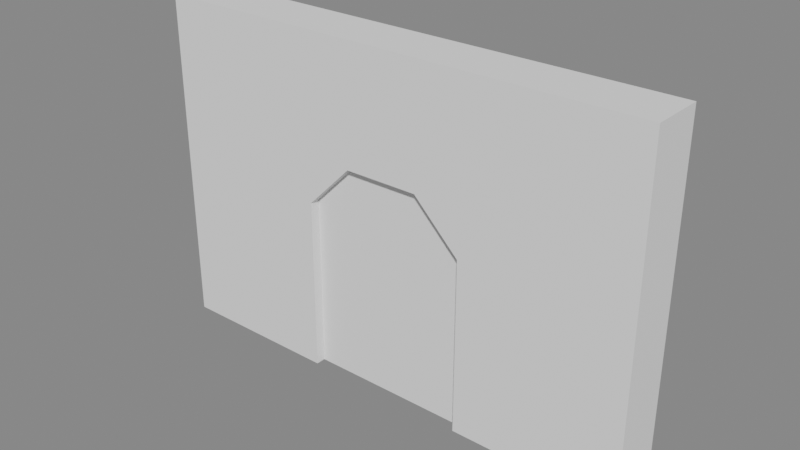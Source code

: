 # Source: Door.blend  (saved by Blender 2.93.21; exported with 4.5.12 LTS)
import bpy
from mathutils import Matrix  # noqa: F401  (used for matrix-valued properties, if any)

bpy.ops.wm.read_factory_settings(use_empty=True)
scene = bpy.context.scene
scene.name = 'Scene'

# ---- collections
col_collection = bpy.data.collections.new('Collection'); scene.collection.children.link(col_collection)

# ---- world
world_world = bpy.data.worlds.new('World'); scene.world = world_world
world_world.use_nodes = True; world_world.node_tree.nodes.clear()
_N = world_world.node_tree.nodes; _L = world_world.node_tree.links
n0 = _N.new('ShaderNodeOutputWorld'); n0.name = 'World Output'; n0.location = (300, 300)
n1 = _N.new('ShaderNodeBackground'); n1.name = 'Background'; n1.location = (10, 300)
n1.inputs[0].default_value = (0.214, 0.214, 0.214, 1.0)
_L.new(n1.outputs[0], n0.inputs[0])
n0.is_active_output = True
world_world.color = (0.05088, 0.05088, 0.05088)
world_world.use_sun_shadow = False
world_world.sun_shadow_jitter_overblur = 0.0

# ---- meshes
me_circle_012 = bpy.data.meshes.new('Circle.012')
me_circle_012.from_pydata([(0.5076, 4.78, 0.0), (0.5076, -4.78, 0.0), (0.5076, 4.78, 6.485), (0.5076, -4.78, 6.485), (-0.5076, -4.78, 0.0), (-0.5076, 4.78, 0.0), (-0.5076, -4.78, 6.485), (-0.5076, 4.78, 6.485), (0.5076, -1.593, 0.0), (0.5076, 1.593, 0.0), (0.5076, -1.593, 6.485), (0.5076, 1.593, 6.485), (-0.5076, -1.593, 0.0), (-0.5076, -1.593, 6.485), (-0.5076, 1.593, 6.485), (0.5076, -4.78, 4.226), (0.5076, 4.78, 4.226), (-0.5076, -4.78, 4.226), (-0.5076, 4.78, 4.226), (-0.5076, 1.593, 0.0), (-0.5076, -1.593, 3.347), (-0.5076, -0.7139, 4.226), (-0.5076, -1.593, 5.106), (-0.5076, -2.473, 4.226), (0.5076, -0.7139, 4.226), (0.5076, -1.593, 3.347), (0.5076, -2.473, 4.226), (0.5076, -1.593, 5.106), (0.5076, 1.593, 3.347), (0.5076, 0.7139, 4.226), (0.5076, 1.593, 5.106), (0.5076, 2.473, 4.226), (-0.5076, 0.7139, 4.226), (-0.5076, 1.593, 3.347), (-0.5076, 2.473, 4.226), (-0.5076, 1.593, 5.106)], [], [(9, 0, 16, 31, 28), (10, 13, 6, 3), (15, 17, 4, 1), (9, 19, 5, 0), (16, 18, 7, 2), (1, 4, 12, 8), (2, 7, 14, 11), (11, 14, 13, 10), (8, 12, 20, 25), (24, 21, 32, 29), (28, 33, 19, 9), (15, 26, 27, 10, 3), (4, 17, 23, 20, 12), (24, 29, 30, 11, 10, 27), (1, 8, 25, 26, 15), (0, 5, 18, 16), (3, 6, 17, 15), (35, 14, 7, 18, 34), (19, 33, 34, 18, 5), (31, 16, 2, 11, 30), (17, 6, 13, 22, 23), (20, 23, 22, 21), (24, 27, 26, 25), (28, 31, 30, 29), (32, 35, 34, 33), (32, 33, 28, 29), (24, 25, 20, 21), (22, 13, 14, 35, 32, 21)])
_uv = me_circle_012.uv_layers.new(name='UVMap')
_uv.uv.foreach_set('vector', [0.0, 0.0, 0.0, 0.0, 0.0, 0.0, 0.0, 0.0, 0.0, 0.0, 0.0, 0.0, 0.0, 0.0, 0.0, 0.0, 0.0, 0.0, 0.0, 0.0, 0.0, 0.0, 0.0, 0.0, 0.0, 0.0, 0.0, 0.0, 0.0, 0.0, 0.0, 0.0, 0.0, 0.0, 0.0, 0.0, 0.0, 0.0, 0.0, 0.0, 0.0, 0.0, 0.0, 0.0, 0.0, 0.0, 0.0, 0.0, 0.0, 0.0, 0.0, 0.0, 0.0, 0.0, 0.0, 0.0, 0.0, 0.0, 0.0, 0.0, 0.0, 0.0, 0.0, 0.0, 0.0, 0.0, 0.0, 0.0, 0.0, 0.0, 0.0, 0.0, 0.0, 0.0, 0.0, 0.0, 0.0, 0.0, 0.0, 0.0, 0.0, 0.0, 0.0, 0.0, 0.0, 0.0, 0.0, 0.0, 0.0, 0.0, 0.0, 0.0, 0.0, 0.0, 0.0, 0.0, 0.0, 0.0, 0.0, 0.0, 0.0, 0.0, 0.0, 0.0, 0.0, 0.0, 0.0, 0.0, 0.0, 0.0, 0.0, 0.0, 0.0, 0.0, 0.0, 0.0, 0.0, 0.0, 0.0, 0.0, 0.0, 0.0, 0.0, 0.0, 0.0, 0.0, 0.0, 0.0, 0.0, 0.0, 0.0, 0.0, 0.0, 0.0, 0.0, 0.0, 0.0, 0.0, 0.0, 0.0, 0.0, 0.0, 0.0, 0.0, 0.0, 0.0, 0.0, 0.0, 0.0, 0.0, 0.0, 0.0, 0.0, 0.0, 0.0, 0.0, 0.0, 0.0, 0.0, 0.0, 0.0, 0.0, 0.0, 0.0, 0.0, 0.0, 0.0, 0.0, 0.0, 0.0, 0.0, 0.0, 0.0, 0.0, 0.0, 0.0, 0.0, 0.0, 0.0, 0.0, 0.0, 0.0, 0.0, 0.0, 0.0, 0.0, 0.0, 0.0, 0.0, 0.0, 0.0, 0.0, 0.0, 0.0, 0.0, 0.0, 0.0, 0.0, 0.0, 0.0, 0.0, 0.0, 0.0, 0.0, 0.0, 0.0, 0.0, 0.0, 0.0, 0.0, 0.0, 0.0, 0.0, 0.0, 0.0, 0.0, 0.0, 0.0, 0.0, 0.0, 0.0, 0.0, 0.0, 0.0, 0.0, 0.0, 0.0, 0.0, 0.0, 0.0, 0.0, 0.0, 0.0, 0.0, 0.0, 0.0, 0.0, 0.0, 0.0, 0.0, 0.0, 0.0, 0.0, 0.0, 0.0, 0.0, 0.0, 0.0])
me_circle_012.use_remesh_fix_poles = True
me_circle_012.use_remesh_preserve_attributes = False
me_circle_012.update()
me_circle_018 = bpy.data.meshes.new('Circle.018')
me_circle_018.from_pydata([(0.3208, -1.593, 0.0), (0.3208, 1.593, 0.0), (0.3208, -0.7139, 4.226), (0.3208, -1.593, 3.347), (0.3208, 1.593, 3.347), (0.3208, 0.7139, 4.226), (-0.3208, -0.7139, 4.226), (-0.3208, -1.593, 3.347), (-0.3208, 1.593, 3.347), (-0.3208, 0.7139, 4.226), (-0.3208, -1.593, 0.0), (-0.3208, 1.593, 0.0)], [], [(3, 2, 5, 4, 1, 0), (7, 10, 11, 8, 9, 6), (4, 8, 11, 1), (2, 6, 9, 5), (3, 7, 6, 2), (1, 11, 10, 0), (0, 10, 7, 3), (5, 9, 8, 4)])
_uv = me_circle_018.uv_layers.new(name='UVMap')
_uv.uv.foreach_set('vector', [0.0, 0.0, 0.0, 0.0, 0.0, 0.0, 0.0, 0.0, 0.0, 0.0, 0.0, 0.0, 0.0, 0.0, 0.0, 0.0, 0.0, 0.0, 0.0, 0.0, 0.0, 0.0, 0.0, 0.0, 0.0, 0.0, 0.0, 0.0, 0.0, 0.0, 0.0, 0.0, 0.0, 0.0, 0.0, 0.0, 0.0, 0.0, 0.0, 0.0, 0.0, 0.0, 0.0, 0.0, 0.0, 0.0, 0.0, 0.0, 0.0, 0.0, 0.0, 0.0, 0.0, 0.0, 0.0, 0.0, 0.0, 0.0, 0.0, 0.0, 0.0, 0.0, 0.0, 0.0, 0.0, 0.0, 0.0, 0.0, 0.0, 0.0, 0.0, 0.0])
me_circle_018.use_remesh_fix_poles = True
me_circle_018.use_remesh_preserve_attributes = False
me_circle_018.update()

# ---- objects
ob_door_wall = bpy.data.objects.new('Door Wall', me_circle_012)
ob_wall = bpy.data.objects.new('Wall', me_circle_018)

# ---- transforms, parenting, visibility, modifiers, constraints
ob_door_wall.location = (0.0, 0.0, 0.0)
ob_door_wall.rotation_euler = (0.0, -0.0, 1.57)
_m = ob_door_wall.modifiers.new('Boolean', 'BOOLEAN')
_m.solver = 'FAST'
ob_wall.location = (0.0, 0.0, 0.0)
ob_wall.rotation_euler = (0.0, -0.0, 1.57)
_m = ob_wall.modifiers.new('Boolean', 'BOOLEAN')
_m.solver = 'FAST'

# ---- collection membership
col_collection.objects.link(ob_door_wall)
col_collection.objects.link(ob_wall)

# ---- scene / render settings (as saved in the file)
scene.frame_start = 1; scene.frame_end = 250; scene.frame_set(0)
scene.render.engine = 'BLENDER_EEVEE_NEXT'
scene.cycles.use_denoising = False
scene.cycles.samples = 128
scene.cycles.sampling_pattern = 'TABULATED_SOBOL'
scene.cycles.use_adaptive_sampling = False
scene.cycles.use_light_tree = False
scene.view_settings.view_transform = 'Filmic'
bpy.context.view_layer.update()

# ---- added for rendering (the .blend has no active camera and no usable light): camera, sun
cam_auto = bpy.data.cameras.new('AutoCamera')
cam_auto.lens = 50.0
cam_auto.sensor_width = 36.0
cam_auto.clip_end = 1000.0
ob_auto_camera = bpy.data.objects.new('AutoCamera', cam_auto)
scene.collection.objects.link(ob_auto_camera)
ob_auto_camera.location = (10.7301, -12.8762, 11.8265)
ob_auto_camera.rotation_euler = (1.09748, -7.21219e-08, 0.694738)
scene.camera = ob_auto_camera
light_auto_sun = bpy.data.lights.new('AutoSun', 'SUN')
light_auto_sun.energy = 3.0
light_auto_sun.angle = 0.0523599
ob_auto_sun = bpy.data.objects.new('AutoSun', light_auto_sun)
scene.collection.objects.link(ob_auto_sun)
ob_auto_sun.rotation_euler = (0.872665, 0.174533, 0.523599)
bpy.context.view_layer.update()
